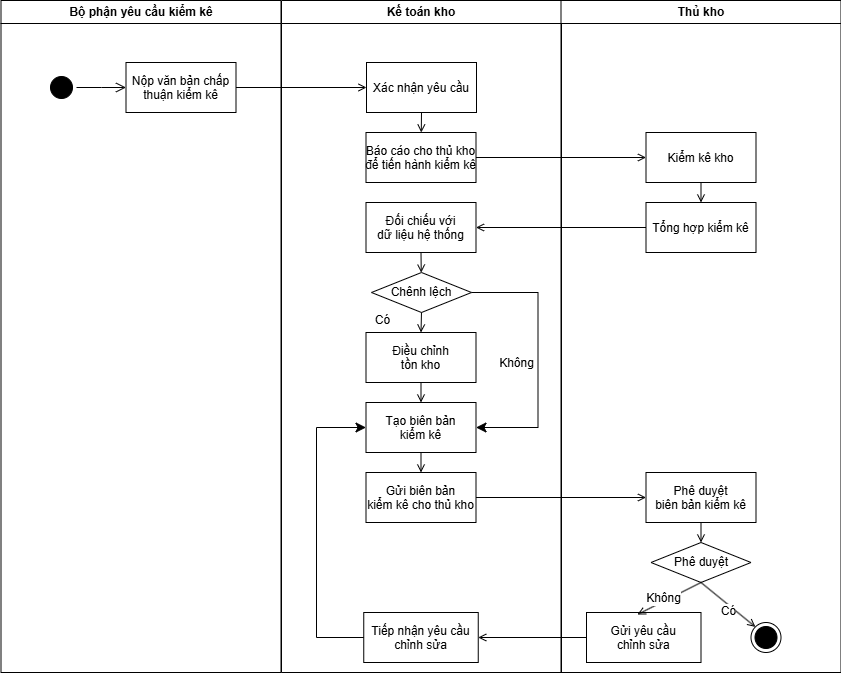

The diagram above was exported from draw.io. Its source (the exported page's mxGraphModel, read from the mxfile embedded in the PNG):
<mxGraphModel dx="1426" dy="785" grid="1" gridSize="10" guides="1" tooltips="1" connect="1" arrows="1" fold="1" page="1" pageScale="1" pageWidth="1169" pageHeight="826" background="none" math="0" shadow="0">
  <root>
    <mxCell id="0" />
    <mxCell id="1" parent="0" />
    <mxCell id="2" value="Bộ phận yêu cầu kiểm kê" style="swimlane;whiteSpace=wrap" parent="1" vertex="1">
      <mxGeometry x="164.5" y="128" width="280" height="672" as="geometry" />
    </mxCell>
    <mxCell id="5" value="" style="ellipse;shape=startState;fillColor=#000000;strokeColor=#000000;" parent="2" vertex="1">
      <mxGeometry x="45.5" y="72" width="30" height="30" as="geometry" />
    </mxCell>
    <mxCell id="6" value="" style="edgeStyle=elbowEdgeStyle;elbow=horizontal;verticalAlign=bottom;endArrow=open;endSize=8;strokeColor=#000000;endFill=1;rounded=0" parent="2" source="5" target="7" edge="1">
      <mxGeometry x="100" y="40" as="geometry">
        <mxPoint x="115" y="110" as="targetPoint" />
      </mxGeometry>
    </mxCell>
    <mxCell id="7" value="Nộp văn bản chấp&#10;thuận kiểm kê" style="" parent="2" vertex="1">
      <mxGeometry x="125" y="62" width="110" height="50" as="geometry" />
    </mxCell>
    <mxCell id="3" value="Kế toán kho" style="swimlane;whiteSpace=wrap" parent="1" vertex="1">
      <mxGeometry x="445" y="128" width="280" height="672" as="geometry" />
    </mxCell>
    <mxCell id="15" value="Xác nhận yêu cầu" style="" parent="3" vertex="1">
      <mxGeometry x="85" y="62" width="110" height="50" as="geometry" />
    </mxCell>
    <mxCell id="16" value="Báo cáo cho thủ kho&#10;để tiến hành kiểm kê" style="" parent="3" vertex="1">
      <mxGeometry x="84.5" y="132" width="110" height="50" as="geometry" />
    </mxCell>
    <mxCell id="17" value="" style="endArrow=open;strokeColor=#000000;endFill=1;rounded=0;exitX=0.5;exitY=1;exitDx=0;exitDy=0;" parent="3" source="15" target="16" edge="1">
      <mxGeometry relative="1" as="geometry">
        <mxPoint x="140" y="122" as="sourcePoint" />
      </mxGeometry>
    </mxCell>
    <mxCell id="xlg1RPkWR2zqkHXVbnSY-42" value="Đối chiếu với&#10;dữ liệu hệ thống" style="" parent="3" vertex="1">
      <mxGeometry x="84.5" y="202" width="110" height="50" as="geometry" />
    </mxCell>
    <mxCell id="xlg1RPkWR2zqkHXVbnSY-51" value="Điều chỉnh&#10;tồn kho" style="" parent="3" vertex="1">
      <mxGeometry x="84.5" y="332" width="110" height="50" as="geometry" />
    </mxCell>
    <mxCell id="xlg1RPkWR2zqkHXVbnSY-52" value="Tạo biên bản&#10;kiểm kê" style="" parent="3" vertex="1">
      <mxGeometry x="84.5" y="402" width="110" height="50" as="geometry" />
    </mxCell>
    <mxCell id="xlg1RPkWR2zqkHXVbnSY-54" value="" style="edgeStyle=none;strokeColor=#000000;endArrow=open;endFill=1;rounded=0;entryX=0.5;entryY=0;entryDx=0;entryDy=0;" parent="3" source="xlg1RPkWR2zqkHXVbnSY-51" target="xlg1RPkWR2zqkHXVbnSY-52" edge="1">
      <mxGeometry width="100" height="100" relative="1" as="geometry">
        <mxPoint x="151.5" y="340" as="sourcePoint" />
        <mxPoint x="141" y="442" as="targetPoint" />
      </mxGeometry>
    </mxCell>
    <mxCell id="xlg1RPkWR2zqkHXVbnSY-75" value="Gửi biên bản&#10;kiểm kê cho thủ kho" style="" parent="3" vertex="1">
      <mxGeometry x="84.5" y="472" width="110" height="50" as="geometry" />
    </mxCell>
    <mxCell id="xlg1RPkWR2zqkHXVbnSY-76" value="" style="edgeStyle=none;strokeColor=#000000;endArrow=open;endFill=1;rounded=0;entryX=0.5;entryY=0;entryDx=0;entryDy=0;exitX=0.5;exitY=1;exitDx=0;exitDy=0;" parent="3" source="xlg1RPkWR2zqkHXVbnSY-52" target="xlg1RPkWR2zqkHXVbnSY-75" edge="1">
      <mxGeometry width="100" height="100" relative="1" as="geometry">
        <mxPoint x="140" y="492" as="sourcePoint" />
        <mxPoint x="141" y="532" as="targetPoint" />
      </mxGeometry>
    </mxCell>
    <mxCell id="xlg1RPkWR2zqkHXVbnSY-45" value="Chênh lệch" style="rhombus;whiteSpace=wrap;html=1;" parent="3" vertex="1">
      <mxGeometry x="90" y="272" width="100" height="40" as="geometry" />
    </mxCell>
    <mxCell id="xlg1RPkWR2zqkHXVbnSY-49" style="edgeStyle=none;curved=1;rounded=0;orthogonalLoop=1;jettySize=auto;html=1;exitX=0;exitY=1;exitDx=0;exitDy=0;fontSize=12;startSize=8;endSize=8;" parent="3" source="xlg1RPkWR2zqkHXVbnSY-45" target="xlg1RPkWR2zqkHXVbnSY-45" edge="1">
      <mxGeometry relative="1" as="geometry" />
    </mxCell>
    <mxCell id="xlg1RPkWR2zqkHXVbnSY-50" value="" style="edgeStyle=none;strokeColor=#000000;endArrow=open;endFill=1;rounded=0;exitX=0.5;exitY=1;exitDx=0;exitDy=0;entryX=0.5;entryY=0;entryDx=0;entryDy=0;labelPosition=left;verticalLabelPosition=middle;align=right;verticalAlign=middle;" parent="3" source="xlg1RPkWR2zqkHXVbnSY-45" target="xlg1RPkWR2zqkHXVbnSY-51" edge="1">
      <mxGeometry width="100" height="100" relative="1" as="geometry">
        <mxPoint x="146" y="342" as="sourcePoint" />
        <mxPoint x="146" y="392" as="targetPoint" />
      </mxGeometry>
    </mxCell>
    <mxCell id="xlg1RPkWR2zqkHXVbnSY-57" value="Có" style="edgeLabel;html=1;align=center;verticalAlign=middle;resizable=0;points=[];fontSize=12;" parent="xlg1RPkWR2zqkHXVbnSY-50" connectable="0" vertex="1">
      <mxGeometry x="-0.25" y="-3" relative="1" as="geometry">
        <mxPoint x="-36" as="offset" />
      </mxGeometry>
    </mxCell>
    <mxCell id="xlg1RPkWR2zqkHXVbnSY-71" value="&lt;div&gt;&lt;br&gt;&lt;/div&gt;" style="edgeStyle=elbowEdgeStyle;rounded=0;orthogonalLoop=1;jettySize=auto;html=1;exitX=1;exitY=0.5;exitDx=0;exitDy=0;fontSize=12;startSize=8;endSize=8;entryX=1;entryY=0.5;entryDx=0;entryDy=0;" parent="3" source="xlg1RPkWR2zqkHXVbnSY-45" target="xlg1RPkWR2zqkHXVbnSY-52" edge="1">
      <mxGeometry relative="1" as="geometry">
        <mxPoint x="196" y="467" as="targetPoint" />
        <Array as="points">
          <mxPoint x="256.5" y="382" />
        </Array>
      </mxGeometry>
    </mxCell>
    <mxCell id="xlg1RPkWR2zqkHXVbnSY-72" value="Không" style="edgeLabel;html=1;align=center;verticalAlign=middle;resizable=0;points=[];fontSize=12;" parent="xlg1RPkWR2zqkHXVbnSY-71" connectable="0" vertex="1">
      <mxGeometry x="-0.2616" y="-2" relative="1" as="geometry">
        <mxPoint x="-20" y="40" as="offset" />
      </mxGeometry>
    </mxCell>
    <mxCell id="xlg1RPkWR2zqkHXVbnSY-44" value="" style="edgeStyle=none;strokeColor=#000000;endArrow=open;endFill=1;rounded=0;exitX=0.5;exitY=1;exitDx=0;exitDy=0;" parent="3" source="xlg1RPkWR2zqkHXVbnSY-42" target="xlg1RPkWR2zqkHXVbnSY-45" edge="1">
      <mxGeometry width="100" height="100" relative="1" as="geometry">
        <mxPoint x="139.5" y="222" as="sourcePoint" />
        <mxPoint x="140.5" y="422" as="targetPoint" />
      </mxGeometry>
    </mxCell>
    <mxCell id="4" value="Thủ kho" style="swimlane;whiteSpace=wrap" parent="1" vertex="1">
      <mxGeometry x="724.5" y="128" width="280" height="672" as="geometry" />
    </mxCell>
    <mxCell id="33" value="Tổng hợp kiểm kê" style="" parent="4" vertex="1">
      <mxGeometry x="85" y="202" width="110" height="50" as="geometry" />
    </mxCell>
    <mxCell id="37" value="" style="edgeStyle=none;strokeColor=#000000;endArrow=open;endFill=1;rounded=0;exitX=0.5;exitY=1;exitDx=0;exitDy=0;" parent="4" source="18" target="33" edge="1">
      <mxGeometry width="100" height="100" relative="1" as="geometry">
        <mxPoint x="-30" y="419.5" as="sourcePoint" />
        <mxPoint x="90" y="419.5" as="targetPoint" />
      </mxGeometry>
    </mxCell>
    <mxCell id="18" value="Kiểm kê kho" style="" parent="4" vertex="1">
      <mxGeometry x="85" y="132" width="110" height="50" as="geometry" />
    </mxCell>
    <mxCell id="xlg1RPkWR2zqkHXVbnSY-78" value="Phê duyệt&#10;biên bản kiểm kê" style="" parent="4" vertex="1">
      <mxGeometry x="85" y="472" width="110" height="50" as="geometry" />
    </mxCell>
    <mxCell id="xlg1RPkWR2zqkHXVbnSY-85" value="Phê duyệt" style="rhombus;whiteSpace=wrap;html=1;" parent="4" vertex="1">
      <mxGeometry x="90" y="542" width="100" height="40" as="geometry" />
    </mxCell>
    <mxCell id="xlg1RPkWR2zqkHXVbnSY-86" style="edgeStyle=none;curved=1;rounded=0;orthogonalLoop=1;jettySize=auto;html=1;exitX=0;exitY=1;exitDx=0;exitDy=0;fontSize=12;startSize=8;endSize=8;" parent="4" source="xlg1RPkWR2zqkHXVbnSY-85" target="xlg1RPkWR2zqkHXVbnSY-85" edge="1">
      <mxGeometry relative="1" as="geometry" />
    </mxCell>
    <mxCell id="xlg1RPkWR2zqkHXVbnSY-87" value="" style="edgeStyle=none;strokeColor=#000000;endArrow=open;endFill=1;rounded=0;exitX=0.5;exitY=1;exitDx=0;exitDy=0;entryX=0.5;entryY=0;entryDx=0;entryDy=0;" parent="4" source="xlg1RPkWR2zqkHXVbnSY-78" target="xlg1RPkWR2zqkHXVbnSY-85" edge="1">
      <mxGeometry width="100" height="100" relative="1" as="geometry">
        <mxPoint x="85" y="572" as="sourcePoint" />
        <mxPoint x="86" y="749" as="targetPoint" />
      </mxGeometry>
    </mxCell>
    <mxCell id="xlg1RPkWR2zqkHXVbnSY-88" value="" style="edgeStyle=none;strokeColor=#000000;endArrow=open;endFill=1;rounded=0;exitX=0.5;exitY=1;exitDx=0;exitDy=0;labelPosition=left;verticalLabelPosition=middle;align=right;verticalAlign=middle;entryX=0;entryY=0;entryDx=0;entryDy=0;" parent="4" source="xlg1RPkWR2zqkHXVbnSY-85" target="xlg1RPkWR2zqkHXVbnSY-100" edge="1">
      <mxGeometry width="100" height="100" relative="1" as="geometry">
        <mxPoint x="91.5" y="669" as="sourcePoint" />
        <mxPoint x="195.5" y="612" as="targetPoint" />
      </mxGeometry>
    </mxCell>
    <mxCell id="xlg1RPkWR2zqkHXVbnSY-89" value="&lt;div&gt;&lt;br&gt;&lt;/div&gt;&lt;div&gt;&lt;br&gt;&lt;/div&gt;" style="edgeLabel;html=1;align=center;verticalAlign=middle;resizable=0;points=[];fontSize=12;" parent="xlg1RPkWR2zqkHXVbnSY-88" connectable="0" vertex="1">
      <mxGeometry x="-0.25" y="-3" relative="1" as="geometry">
        <mxPoint x="-36" as="offset" />
      </mxGeometry>
    </mxCell>
    <mxCell id="xlg1RPkWR2zqkHXVbnSY-93" value="Có" style="edgeLabel;html=1;align=center;verticalAlign=middle;resizable=0;points=[];fontSize=12;" parent="xlg1RPkWR2zqkHXVbnSY-88" connectable="0" vertex="1">
      <mxGeometry x="0.1159" y="-5" relative="1" as="geometry">
        <mxPoint as="offset" />
      </mxGeometry>
    </mxCell>
    <mxCell id="xlg1RPkWR2zqkHXVbnSY-100" value="" style="ellipse;html=1;shape=endState;fillColor=#000000;strokeColor=#000000;" parent="4" vertex="1">
      <mxGeometry x="190" y="622" width="30" height="30" as="geometry" />
    </mxCell>
    <mxCell id="xlg1RPkWR2zqkHXVbnSY-102" value="Gửi yêu cầu&#10;chỉnh sửa" style="" parent="4" vertex="1">
      <mxGeometry x="25.5" y="612" width="114.5" height="50" as="geometry" />
    </mxCell>
    <mxCell id="xlg1RPkWR2zqkHXVbnSY-96" value="" style="edgeStyle=none;strokeColor=#000000;endArrow=open;endFill=1;rounded=0;exitX=0.5;exitY=1;exitDx=0;exitDy=0;labelPosition=left;verticalLabelPosition=middle;align=right;verticalAlign=middle;entryX=0.445;entryY=0.04;entryDx=0;entryDy=0;entryPerimeter=0;" parent="4" source="xlg1RPkWR2zqkHXVbnSY-85" target="xlg1RPkWR2zqkHXVbnSY-102" edge="1">
      <mxGeometry width="100" height="100" relative="1" as="geometry">
        <mxPoint x="150" y="592" as="sourcePoint" />
        <mxPoint x="85.5" y="622" as="targetPoint" />
      </mxGeometry>
    </mxCell>
    <mxCell id="xlg1RPkWR2zqkHXVbnSY-97" value="&lt;div&gt;&lt;br&gt;&lt;/div&gt;&lt;div&gt;&lt;br&gt;&lt;/div&gt;" style="edgeLabel;html=1;align=center;verticalAlign=middle;resizable=0;points=[];fontSize=12;" parent="xlg1RPkWR2zqkHXVbnSY-96" connectable="0" vertex="1">
      <mxGeometry x="-0.25" y="-3" relative="1" as="geometry">
        <mxPoint x="-36" as="offset" />
      </mxGeometry>
    </mxCell>
    <mxCell id="xlg1RPkWR2zqkHXVbnSY-98" value="Không" style="edgeLabel;html=1;align=center;verticalAlign=middle;resizable=0;points=[];fontSize=12;" parent="xlg1RPkWR2zqkHXVbnSY-96" connectable="0" vertex="1">
      <mxGeometry x="0.1159" y="-5" relative="1" as="geometry">
        <mxPoint y="2" as="offset" />
      </mxGeometry>
    </mxCell>
    <mxCell id="xlg1RPkWR2zqkHXVbnSY-41" value="" style="endArrow=open;strokeColor=#000000;endFill=1;rounded=0;exitX=1;exitY=0.5;exitDx=0;exitDy=0;entryX=0;entryY=0.5;entryDx=0;entryDy=0;" parent="1" source="7" target="15" edge="1">
      <mxGeometry relative="1" as="geometry">
        <mxPoint x="345" y="488" as="sourcePoint" />
        <mxPoint x="475" y="488" as="targetPoint" />
      </mxGeometry>
    </mxCell>
    <mxCell id="xlg1RPkWR2zqkHXVbnSY-79" value="" style="endArrow=open;strokeColor=#000000;endFill=1;rounded=0;exitX=1;exitY=0.5;exitDx=0;exitDy=0;entryX=0;entryY=0.5;entryDx=0;entryDy=0;" parent="1" source="xlg1RPkWR2zqkHXVbnSY-75" target="xlg1RPkWR2zqkHXVbnSY-78" edge="1">
      <mxGeometry relative="1" as="geometry">
        <mxPoint x="650" y="315" as="sourcePoint" />
        <mxPoint x="820" y="315" as="targetPoint" />
      </mxGeometry>
    </mxCell>
    <mxCell id="19" value="" style="endArrow=open;strokeColor=#000000;endFill=1;rounded=0" parent="1" source="16" target="18" edge="1">
      <mxGeometry relative="1" as="geometry" />
    </mxCell>
    <mxCell id="xlg1RPkWR2zqkHXVbnSY-43" value="" style="edgeStyle=none;strokeColor=#000000;endArrow=open;endFill=1;rounded=0;exitX=0;exitY=0.5;exitDx=0;exitDy=0;" parent="1" source="33" target="xlg1RPkWR2zqkHXVbnSY-42" edge="1">
      <mxGeometry width="100" height="100" relative="1" as="geometry">
        <mxPoint x="545.5" y="403" as="sourcePoint" />
        <mxPoint x="504.5" y="562.5" as="targetPoint" />
      </mxGeometry>
    </mxCell>
    <mxCell id="xlg1RPkWR2zqkHXVbnSY-103" value="" style="edgeStyle=none;strokeColor=#000000;endArrow=open;endFill=1;rounded=0;exitX=0;exitY=0.5;exitDx=0;exitDy=0;" parent="1" source="xlg1RPkWR2zqkHXVbnSY-104" edge="1">
      <mxGeometry width="100" height="100" relative="1" as="geometry">
        <mxPoint x="874.5" y="660" as="sourcePoint" />
        <mxPoint x="590" y="760" as="targetPoint" />
      </mxGeometry>
    </mxCell>
    <mxCell id="xlg1RPkWR2zqkHXVbnSY-105" value="" style="edgeStyle=none;strokeColor=#000000;endArrow=open;endFill=1;rounded=0;exitX=0;exitY=0.5;exitDx=0;exitDy=0;" parent="1" source="xlg1RPkWR2zqkHXVbnSY-102" target="xlg1RPkWR2zqkHXVbnSY-104" edge="1">
      <mxGeometry width="100" height="100" relative="1" as="geometry">
        <mxPoint x="750" y="765" as="sourcePoint" />
        <mxPoint x="590" y="760" as="targetPoint" />
      </mxGeometry>
    </mxCell>
    <mxCell id="xlg1RPkWR2zqkHXVbnSY-104" value="Tiếp nhận yêu cầu&#10;chỉnh sửa" style="" parent="1" vertex="1">
      <mxGeometry x="527.25" y="740" width="114.5" height="50" as="geometry" />
    </mxCell>
    <mxCell id="xlg1RPkWR2zqkHXVbnSY-106" value="&lt;div&gt;&lt;br&gt;&lt;/div&gt;" style="edgeStyle=elbowEdgeStyle;rounded=0;orthogonalLoop=1;jettySize=auto;html=1;exitX=0;exitY=0.5;exitDx=0;exitDy=0;fontSize=12;startSize=8;endSize=8;entryX=0;entryY=0.5;entryDx=0;entryDy=0;" parent="1" source="xlg1RPkWR2zqkHXVbnSY-104" target="xlg1RPkWR2zqkHXVbnSY-52" edge="1">
      <mxGeometry relative="1" as="geometry">
        <mxPoint x="650" y="565" as="targetPoint" />
        <mxPoint x="645" y="430" as="sourcePoint" />
        <Array as="points">
          <mxPoint x="480" y="660" />
        </Array>
      </mxGeometry>
    </mxCell>
  </root>
</mxGraphModel>